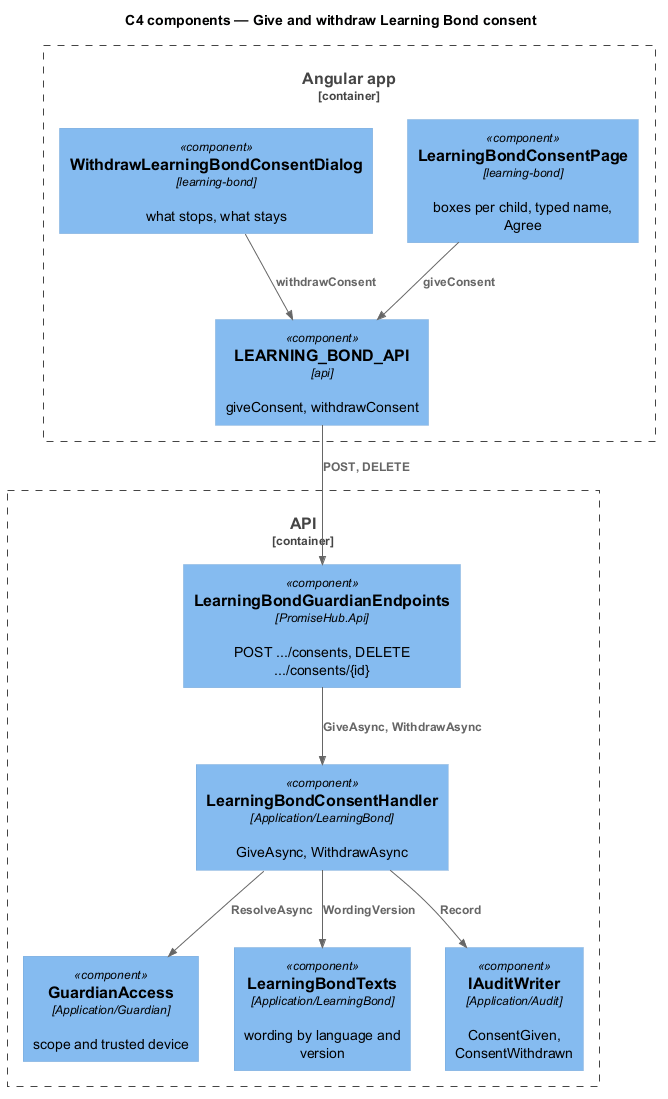

The diagram above was rendered by PlantUML. Its source (embedded in the PNG):
@startuml
!include <C4/C4_Component>
title C4 components — Give and withdraw Learning Bond consent
Container_Boundary(web, "Angular app") {
  Component(page, "LearningBondConsentPage", "learning-bond", "boxes per child, typed name, Agree")
  Component(dlg, "WithdrawLearningBondConsentDialog", "learning-bond", "what stops, what stays")
  Component(client, "LEARNING_BOND_API", "api", "giveConsent, withdrawConsent")
}
Container_Boundary(api, "API") {
  Component(ep, "LearningBondGuardianEndpoints", "PromiseHub.Api", "POST .../consents, DELETE .../consents/{id}")
  Component(access, "GuardianAccess", "Application/Guardian", "scope and trusted device")
  Component(h, "LearningBondConsentHandler", "Application/LearningBond", "GiveAsync, WithdrawAsync")
  Component(texts, "LearningBondTexts", "Application/LearningBond", "wording by language and version")
  Component(audit, "IAuditWriter", "Application/Audit", "ConsentGiven, ConsentWithdrawn")
}
Rel(page, client, "giveConsent")
Rel(dlg, client, "withdrawConsent")
Rel(client, ep, "POST, DELETE")
Rel(ep, h, "GiveAsync, WithdrawAsync")
Rel(h, access, "ResolveAsync")
Rel(h, texts, "WordingVersion")
Rel(h, audit, "Record")
@enduml